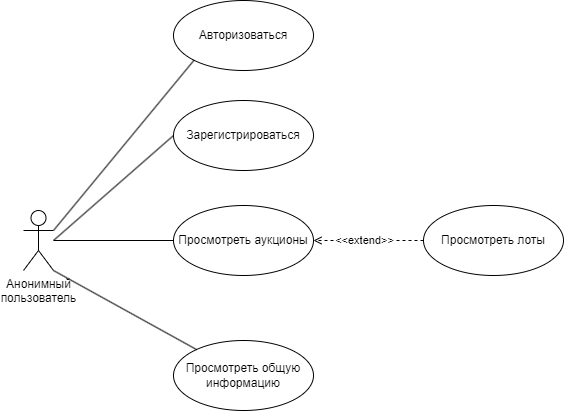

The diagram above was exported from draw.io. Its source (the exported page's mxGraphModel, read from the mxfile embedded in the PNG):
<mxGraphModel dx="1386" dy="785" grid="1" gridSize="10" guides="1" tooltips="1" connect="1" arrows="1" fold="1" page="1" pageScale="1" pageWidth="827" pageHeight="1169" math="0" shadow="0">
  <root>
    <mxCell id="0" />
    <mxCell id="1" parent="0" />
    <mxCell id="NtMSWmvlb8z_-yDXv8oJ-1" value="Анонимный&lt;br&gt;пользователь" style="shape=umlActor;verticalLabelPosition=bottom;verticalAlign=top;html=1;outlineConnect=0;" parent="1" vertex="1">
      <mxGeometry x="180" y="610" width="30" height="60" as="geometry" />
    </mxCell>
    <mxCell id="NtMSWmvlb8z_-yDXv8oJ-2" value="Авторизоваться" style="ellipse;whiteSpace=wrap;html=1;" parent="1" vertex="1">
      <mxGeometry x="330" y="400" width="140" height="70" as="geometry" />
    </mxCell>
    <mxCell id="NtMSWmvlb8z_-yDXv8oJ-3" value="" style="endArrow=none;html=1;rounded=0;exitX=1;exitY=0.3333333333333333;exitDx=0;exitDy=0;exitPerimeter=0;entryX=0;entryY=1;entryDx=0;entryDy=0;" parent="1" source="NtMSWmvlb8z_-yDXv8oJ-1" target="NtMSWmvlb8z_-yDXv8oJ-2" edge="1">
      <mxGeometry width="50" height="50" relative="1" as="geometry">
        <mxPoint x="480" y="730" as="sourcePoint" />
        <mxPoint x="530" y="680" as="targetPoint" />
      </mxGeometry>
    </mxCell>
    <mxCell id="NtMSWmvlb8z_-yDXv8oJ-4" value="Просмотреть аукционы" style="ellipse;whiteSpace=wrap;html=1;" parent="1" vertex="1">
      <mxGeometry x="330" y="605" width="140" height="70" as="geometry" />
    </mxCell>
    <mxCell id="NtMSWmvlb8z_-yDXv8oJ-5" value="" style="endArrow=none;html=1;rounded=0;entryX=0;entryY=0.5;entryDx=0;entryDy=0;" parent="1" source="NtMSWmvlb8z_-yDXv8oJ-1" target="NtMSWmvlb8z_-yDXv8oJ-4" edge="1">
      <mxGeometry width="50" height="50" relative="1" as="geometry">
        <mxPoint x="480" y="730" as="sourcePoint" />
        <mxPoint x="530" y="680" as="targetPoint" />
      </mxGeometry>
    </mxCell>
    <mxCell id="NtMSWmvlb8z_-yDXv8oJ-6" value="" style="endArrow=open;html=1;rounded=0;entryX=1;entryY=0.5;entryDx=0;entryDy=0;dashed=1;endFill=0;startArrow=none;startFill=0;exitX=0;exitY=0.5;exitDx=0;exitDy=0;" parent="1" source="NtMSWmvlb8z_-yDXv8oJ-8" target="NtMSWmvlb8z_-yDXv8oJ-4" edge="1">
      <mxGeometry width="50" height="50" relative="1" as="geometry">
        <mxPoint x="650" y="640" as="sourcePoint" />
        <mxPoint x="530" y="680" as="targetPoint" />
      </mxGeometry>
    </mxCell>
    <mxCell id="NtMSWmvlb8z_-yDXv8oJ-7" value="&amp;lt;&amp;lt;extend&amp;gt;&amp;gt;" style="edgeLabel;html=1;align=center;verticalAlign=middle;resizable=0;points=[];" parent="NtMSWmvlb8z_-yDXv8oJ-6" connectable="0" vertex="1">
      <mxGeometry x="0.0889" y="-1" relative="1" as="geometry">
        <mxPoint as="offset" />
      </mxGeometry>
    </mxCell>
    <mxCell id="NtMSWmvlb8z_-yDXv8oJ-8" value="Просмотреть лоты" style="ellipse;whiteSpace=wrap;html=1;" parent="1" vertex="1">
      <mxGeometry x="580" y="605" width="140" height="70" as="geometry" />
    </mxCell>
    <mxCell id="NtMSWmvlb8z_-yDXv8oJ-9" value="Просмотреть общую информацию" style="ellipse;whiteSpace=wrap;html=1;" parent="1" vertex="1">
      <mxGeometry x="330" y="740" width="140" height="70" as="geometry" />
    </mxCell>
    <mxCell id="NtMSWmvlb8z_-yDXv8oJ-10" value="" style="endArrow=none;html=1;rounded=0;exitX=1;exitY=1;exitDx=0;exitDy=0;exitPerimeter=0;" parent="1" source="NtMSWmvlb8z_-yDXv8oJ-1" target="NtMSWmvlb8z_-yDXv8oJ-9" edge="1">
      <mxGeometry width="50" height="50" relative="1" as="geometry">
        <mxPoint x="480" y="730" as="sourcePoint" />
        <mxPoint x="530" y="680" as="targetPoint" />
      </mxGeometry>
    </mxCell>
    <mxCell id="NtMSWmvlb8z_-yDXv8oJ-11" value="Зарегистрироваться" style="ellipse;whiteSpace=wrap;html=1;" parent="1" vertex="1">
      <mxGeometry x="330" y="500" width="140" height="70" as="geometry" />
    </mxCell>
    <mxCell id="NtMSWmvlb8z_-yDXv8oJ-12" value="" style="endArrow=none;html=1;rounded=0;entryX=0;entryY=0.5;entryDx=0;entryDy=0;" parent="1" target="NtMSWmvlb8z_-yDXv8oJ-11" edge="1">
      <mxGeometry width="50" height="50" relative="1" as="geometry">
        <mxPoint x="210" y="640" as="sourcePoint" />
        <mxPoint x="381" y="480" as="targetPoint" />
      </mxGeometry>
    </mxCell>
  </root>
</mxGraphModel>